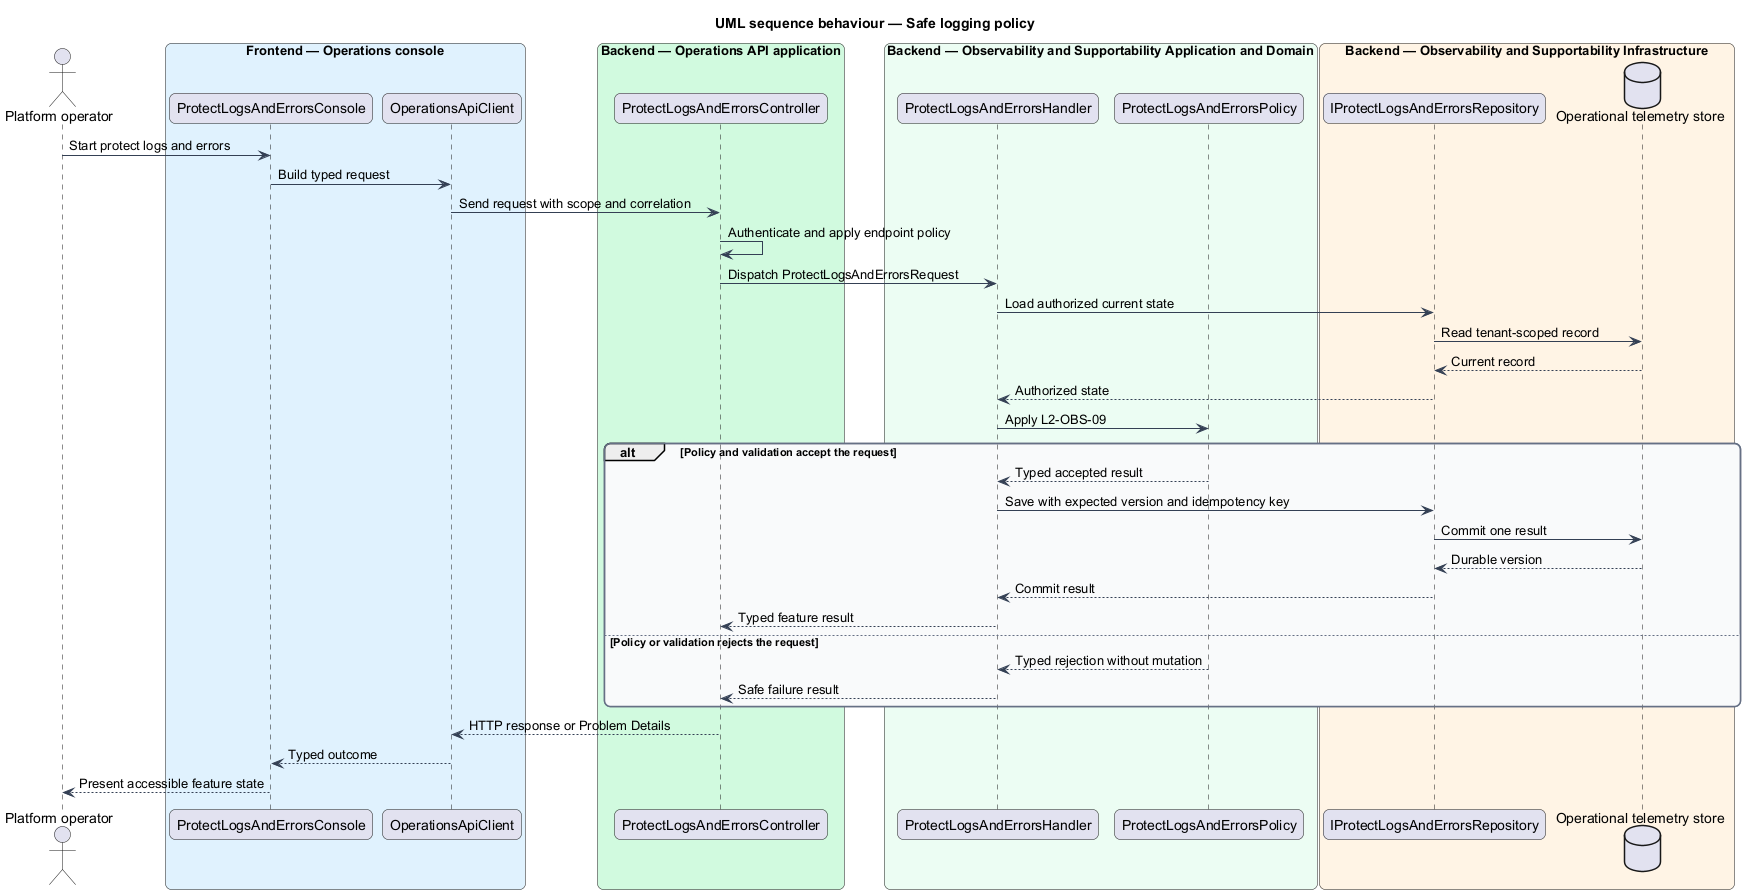

The diagram above was rendered by PlantUML. Its source (embedded in the PNG):
@startuml
title UML sequence behaviour — Safe logging policy
skinparam backgroundColor #FFFFFF
skinparam shadowing false
skinparam roundcorner 12
skinparam defaultFontName Arial
skinparam ArrowColor #344054
skinparam rectangle {
  BorderColor #344054
  FontColor #101828
}
skinparam package {
  BorderColor #667085
  FontColor #101828
  BackgroundColor #F9FAFB
}
actor "Platform operator" as actor
box "Frontend — Operations console" #E0F2FE
  participant "ProtectLogsAndErrorsConsole" as entry
  participant "OperationsApiClient" as client
end box
box "Backend — Operations API application" #D1FADF
  participant "ProtectLogsAndErrorsController" as controller
end box
box "Backend — Observability and Supportability Application and Domain" #ECFDF3
  participant "ProtectLogsAndErrorsHandler" as handler
  participant "ProtectLogsAndErrorsPolicy" as policy
end box
box "Backend — Observability and Supportability Infrastructure" #FFF4E5
  participant "IProtectLogsAndErrorsRepository" as repository
  database "Operational telemetry store" as store
end box
actor -> entry : Start protect logs and errors
entry -> client : Build typed request
client -> controller : Send request with scope and correlation
controller -> controller : Authenticate and apply endpoint policy
controller -> handler : Dispatch ProtectLogsAndErrorsRequest
handler -> repository : Load authorized current state
repository -> store : Read tenant-scoped record
store --> repository : Current record
repository --> handler : Authorized state
handler -> policy : Apply L2-OBS-09
alt Policy and validation accept the request
  policy --> handler : Typed accepted result
  handler -> repository : Save with expected version and idempotency key
  repository -> store : Commit one result
  store --> repository : Durable version
  repository --> handler : Commit result
  handler --> controller : Typed feature result
else Policy or validation rejects the request
  policy --> handler : Typed rejection without mutation
  handler --> controller : Safe failure result
end
controller --> client : HTTP response or Problem Details
client --> entry : Typed outcome
entry --> actor : Present accessible feature state
@enduml